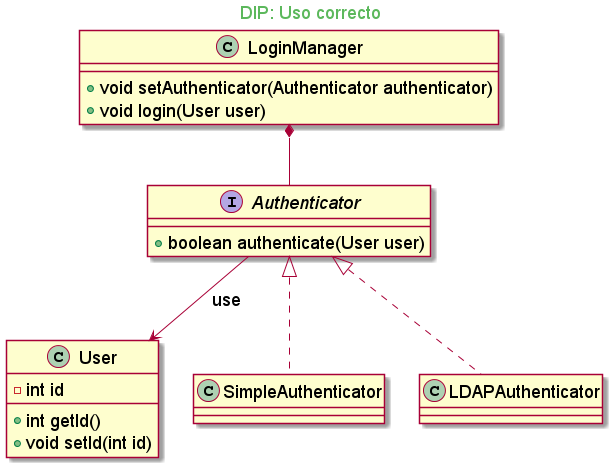

The diagram above was rendered by PlantUML. Its source (embedded in the PNG):
@startuml
skinparam backgroundcolor transparent
skinparam classFontSize 18
skinparam noteFontSize 18
skinparam arrowFontSize 18
skinparam classAttributeFontSize 18

skinparam titleFontColor #5cb85c

Title DIP: Uso correcto

class User{
    - int id
        + int getId()
        + void setId(int id)
}

interface Authenticator{
    + boolean authenticate(User user)
}

Authenticator --> User:use

class SimpleAuthenticator implements Authenticator
class LDAPAuthenticator implements Authenticator

class LoginManager{
    + void setAuthenticator(Authenticator authenticator)
    + void login(User user)
}

LoginManager *-- Authenticator

@enduml